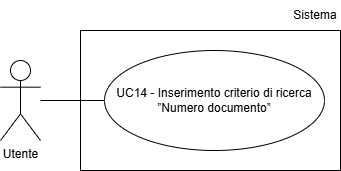

The diagram above was exported from draw.io. Its source (the exported page's mxGraphModel, read from the mxfile embedded in the PNG):
<mxGraphModel dx="1030" dy="561" grid="1" gridSize="10" guides="1" tooltips="1" connect="1" arrows="1" fold="1" page="1" pageScale="1" pageWidth="827" pageHeight="1169" math="0" shadow="0">
  <root>
    <mxCell id="0" />
    <mxCell id="1" parent="0" />
    <mxCell id="bnRAWdyKiAodvyTc-9rA-1" parent="1" style="shape=umlActor;verticalLabelPosition=bottom;verticalAlign=top;html=1;outlineConnect=0;" value="Utente" vertex="1">
      <mxGeometry height="80" width="40" x="200" y="210" as="geometry" />
    </mxCell>
    <mxCell id="bnRAWdyKiAodvyTc-9rA-3" parent="1" style="ellipse;whiteSpace=wrap;html=1;align=center;" value="UC14 - Inserimento criterio di ricerca ”Numero documento”" vertex="1">
      <mxGeometry height="100" width="220" x="304" y="200" as="geometry" />
    </mxCell>
    <mxCell id="bnRAWdyKiAodvyTc-9rA-4" edge="1" parent="1" style="endArrow=none;html=1;rounded=0;entryX=0;entryY=0.5;entryDx=0;entryDy=0;" target="bnRAWdyKiAodvyTc-9rA-3">
      <mxGeometry height="50" relative="1" width="50" as="geometry">
        <mxPoint x="240" y="250" as="sourcePoint" />
      </mxGeometry>
    </mxCell>
    <mxCell id="c5PpBkCQCpuk14dnLIMe-1" parent="1" style="rounded=0;whiteSpace=wrap;html=1;fillColor=none;" value="" vertex="1">
      <mxGeometry height="140" width="260" x="280" y="180" as="geometry" />
    </mxCell>
    <mxCell id="c5PpBkCQCpuk14dnLIMe-2" parent="1" style="text;html=1;whiteSpace=wrap;strokeColor=none;fillColor=none;align=center;verticalAlign=middle;rounded=0;" value="Sistema" vertex="1">
      <mxGeometry height="30" width="50" x="490" y="150" as="geometry" />
    </mxCell>
  </root>
</mxGraphModel>